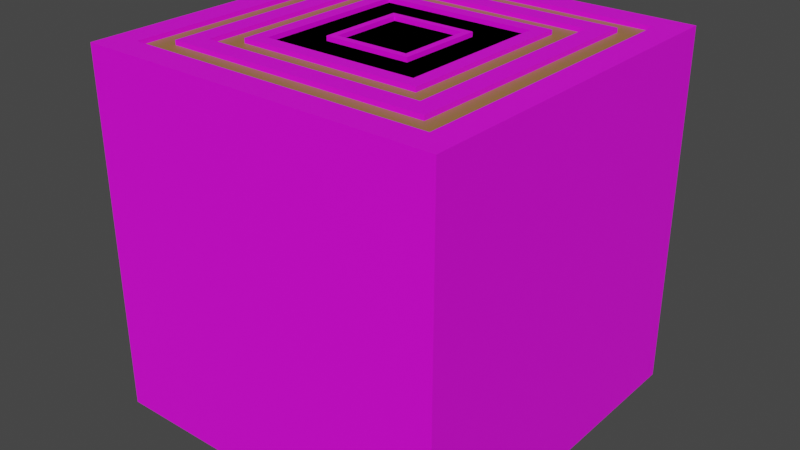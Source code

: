 # Source: WoodWall.blend  (saved by Blender 3.4.6; exported with 4.5.12 LTS)
import bpy
from mathutils import Matrix  # noqa: F401  (used for matrix-valued properties, if any)

bpy.ops.wm.read_factory_settings(use_empty=True)
scene = bpy.context.scene
scene.name = 'Scene'

# ---- collections
col_collection = bpy.data.collections.new('Collection'); scene.collection.children.link(col_collection)

# ---- images (referenced by path relative to the original .blend; pixels are not part of the script)
import os
ASSET_DIR = os.environ.get("B2B_ASSET_DIR", "")  # directory of the original .blend (textures are referenced by path, not embedded)
HERE = os.path.dirname(os.path.abspath(__file__))  # packed textures are extracted next to this script under _unpacked/

def load_image(name, relpath, width, height, colorspace="sRGB"):
    """Load a texture the original file referenced (path relative to the .blend, or extracted next to this script)."""
    p = next((c for c in (os.path.join(HERE, relpath), os.path.join(ASSET_DIR, relpath)) if relpath and os.path.exists(c)), "")
    if p:
        img = bpy.data.images.load(p, check_existing=True)
        img.name = name
    else:  # same state as the original file: an image datablock whose file is absent (Cycles renders it pink)
        img = bpy.data.images.new(name, width, height)
        img.source = "FILE"
        img.filepath = "//" + (relpath or name)
    img.colorspace_settings.name = colorspace
    return img
img_bark_png = load_image('Bark.png', 'Bark.png', 1024, 1024, 'sRGB')

# ---- materials (node trees are filled in below, after node groups)
mat_bark = bpy.data.materials.new('Bark')
mat_bark.alpha_threshold = 0.0
mat_bark.use_transparent_shadow = False
mat_bark.roughness = 0.5
mat_bark.line_color = (0.0, 0.0, 0.0, 1.0)
mat_body = bpy.data.materials.new('Body')
mat_body.use_transparent_shadow = False

# ---- material node trees
mat_bark.use_nodes = True; mat_bark.node_tree.nodes.clear()
_N = mat_bark.node_tree.nodes; _L = mat_bark.node_tree.links
n0 = _N.new('ShaderNodeOutputMaterial'); n0.name = 'Material Output'; n0.location = (300, 300)
n1 = _N.new('ShaderNodeBsdfPrincipled'); n1.name = 'Principled BSDF'; n1.location = (10, 300)
n1.distribution = 'GGX'
n1.subsurface_method = 'RANDOM_WALK_SKIN'
n1.inputs[3].default_value = 1.45
n1.inputs[27].default_value = (0.0, 0.0, 0.0, 1.0)
n1.inputs[28].default_value = 1.0
n2 = _N.new('ShaderNodeTexImage'); n2.name = 'Image Texture'; n2.location = (-280, 280)
n2.image = img_bark_png
_L.new(n1.outputs[0], n0.inputs[0])
_L.new(n2.outputs[0], n1.inputs[0])
n0.is_active_output = True
mat_body.use_nodes = True; mat_body.node_tree.nodes.clear()
_N = mat_body.node_tree.nodes; _L = mat_body.node_tree.links
n0 = _N.new('ShaderNodeBsdfPrincipled'); n0.name = 'Principled BSDF'; n0.location = (10, 300)
n0.distribution = 'GGX'
n0.subsurface_method = 'RANDOM_WALK_SKIN'
n0.inputs[0].default_value = (0.3588, 0.1732, 0.05423, 1.0)
n0.inputs[3].default_value = 1.45
n0.inputs[27].default_value = (0.0, 0.0, 0.0, 1.0)
n0.inputs[28].default_value = 1.0
n1 = _N.new('ShaderNodeOutputMaterial'); n1.name = 'Material Output'; n1.location = (300, 300)
_L.new(n0.outputs[0], n1.inputs[0])
n1.is_active_output = True

# ---- world
world_world = bpy.data.worlds.new('World'); scene.world = world_world
world_world.use_nodes = True; world_world.node_tree.nodes.clear()
_N = world_world.node_tree.nodes; _L = world_world.node_tree.links
n0 = _N.new('ShaderNodeOutputWorld'); n0.name = 'World Output'; n0.location = (300, 300)
n1 = _N.new('ShaderNodeBackground'); n1.name = 'Background'; n1.location = (10, 300)
n1.inputs[0].default_value = (0.05088, 0.05088, 0.05088, 1.0)
_L.new(n1.outputs[0], n0.inputs[0])
n0.is_active_output = True
world_world.color = (0.05088, 0.05088, 0.05088)
world_world.use_sun_shadow = False
world_world.sun_shadow_jitter_overblur = 0.0

# ---- meshes
me_cube_005 = bpy.data.meshes.new('Cube.005')
me_cube_005.from_pydata([(0.8523, 0.8523, 1.0), (0.8523, -0.8523, 1.0), (-0.8523, 0.8523, 1.0), (-0.8523, -0.8523, 1.0), (1.0, -1.0, 1.0), (-1.0, -1.0, 1.0), (1.0, 1.0, 1.0), (-1.0, 1.0, 1.0), (0.8523, 0.8523, 0.8901), (0.8523, -0.8523, 0.8901), (-0.8523, 0.8523, 0.8901), (-0.8523, -0.8523, 0.8901), (3.534, 3.534, 1.0), (4.146, 4.146, -1.0), (3.534, -3.534, 1.0), (4.146, -4.146, -1.0), (-3.534, 3.534, 1.0), (-4.146, 4.146, -1.0), (-3.534, -3.534, 1.0), (-4.146, -4.146, -1.0), (4.146, -4.146, 1.0), (-4.146, -4.146, 1.0), (4.146, 4.146, 1.0), (-4.146, 4.146, 1.0), (3.534, 3.534, 0.8901), (3.534, -3.534, 0.8901), (-3.534, 3.534, 0.8901), (-3.534, -3.534, 0.8901), (-4.044, -4.044, 0.9754), (-4.044, 4.044, 0.9754), (4.044, -4.044, 0.9754), (4.044, 4.044, 0.9754), (2.582, 2.582, 1.0), (2.582, -2.582, 1.0), (-2.582, 2.582, 1.0), (-2.582, -2.582, 1.0), (3.03, -3.03, 1.0), (-3.03, -3.03, 1.0), (3.03, 3.03, 1.0), (-3.03, 3.03, 1.0), (2.582, 2.582, 0.8901), (2.582, -2.582, 0.8901), (-2.582, 2.582, 0.8901), (-2.582, -2.582, 0.8901), (1.797, 1.797, 1.0), (1.797, -1.797, 1.0), (-1.797, 1.797, 1.0), (-1.797, -1.797, 1.0), (2.109, -2.109, 1.0), (-2.109, -2.109, 1.0), (2.109, 2.109, 1.0), (-2.109, 2.109, 1.0), (1.797, 1.797, 0.8901), (1.797, -1.797, 0.8901), (-1.797, 1.797, 0.8901), (-1.797, -1.797, 0.8901), (-2.057, -2.057, 0.9754), (-2.057, 2.057, 0.9754), (2.057, -2.057, 0.9754), (2.057, 2.057, 0.9754), (2.582, -2.582, 0.7962), (1.797, -1.797, 0.7962), (2.109, -2.109, 0.7962), (-2.109, -2.109, 0.7962), (2.109, 2.109, 0.7962), (-2.109, 2.109, 0.7962), (-2.057, -2.057, 0.7716), (2.057, 2.057, 0.7716), (3.03, -3.03, 0.845), (-3.03, -3.03, 0.845), (3.03, 3.03, 0.845), (-3.03, 3.03, 0.845), (1.0, -1.0, 0.9314), (-1.0, -1.0, 0.9314), (1.0, 1.0, 0.9314), (-1.0, 1.0, 0.9314)], [(56, 66), (33, 60), (59, 67)], [(2, 3, 11, 10), (1, 3, 5, 4), (0, 1, 4, 6), (3, 2, 7, 5), (2, 0, 6, 7), (8, 10, 11, 9), (3, 1, 9, 11), (0, 2, 10, 8), (1, 0, 8, 9), (16, 18, 27, 26), (15, 20, 21, 19), (19, 21, 23, 17), (13, 22, 20, 15), (17, 23, 22, 13), (14, 18, 21, 20), (12, 14, 20, 22), (18, 16, 23, 21), (16, 12, 22, 23), (24, 26, 27, 25), (18, 14, 25, 27), (12, 16, 26, 24), (14, 12, 24, 25), (31, 29, 28, 30), (34, 35, 43, 42), (33, 35, 37, 36), (32, 33, 36, 38), (35, 34, 39, 37), (34, 32, 38, 39), (40, 42, 43, 41), (35, 33, 41, 43), (32, 34, 42, 40), (33, 32, 40, 41), (46, 47, 55, 54), (45, 47, 49, 48), (44, 45, 48, 50), (47, 46, 51, 49), (46, 44, 50, 51), (52, 54, 55, 53), (47, 45, 53, 55), (44, 46, 54, 52), (45, 44, 52, 53), (59, 57, 56, 58), (51, 50, 64, 65), (50, 48, 62, 64), (48, 45, 61, 62), (49, 51, 65, 63), (48, 49, 63, 62), (39, 38, 70, 71), (38, 36, 68, 70), (37, 39, 71, 69), (36, 37, 69, 68), (5, 7, 75, 73), (4, 5, 73, 72), (7, 6, 74, 75), (6, 4, 72, 74)])
me_cube_005.polygons.foreach_set('material_index', [0, 0, 0, 0, 0, 0, 0, 0, 0, 0, 0, 0, 0, 0, 0, 0, 0, 0, 0, 0, 0, 0, 1, 0, 0, 0, 0, 0, 0, 0, 0, 0, 0, 0, 0, 0, 0, 0, 0, 0, 0, 1, 0, 0, 0, 0, 0, 0, 0, 0, 0, 0, 0, 0, 0])
_uv = me_cube_005.uv_layers.new(name='UVMap')
_uv.uv.foreach_set('vector', [0.8565, 0.5185, 0.8565, 0.7315, 0.8565, 0.7315, 0.8565, 0.5185, 0.6435, 0.7315, 0.8565, 0.7315, 0.875, 0.75, 0.625, 0.75, 0.6435, 0.5185, 0.6435, 0.7315, 0.625, 0.75, 0.625, 0.5, 0.8565, 0.7315, 0.8565, 0.5185, 0.875, 0.5, 0.875, 0.75, 0.8565, 0.5185, 0.6435, 0.5185, 0.625, 0.5, 0.875, 0.5, 0.6435, 0.5185, 0.8565, 0.5185, 0.8565, 0.7315, 0.6435, 0.7315, 0.8565, 0.7315, 0.6435, 0.7315, 0.6435, 0.7315, 0.8565, 0.7315, 0.6435, 0.5185, 0.8565, 0.5185, 0.8565, 0.5185, 0.6435, 0.5185, 0.6435, 0.7315, 0.6435, 0.5185, 0.6435, 0.5185, 0.6435, 0.7315, 0.8565, 0.5185, 0.8565, 0.7315, 0.8565, 0.7315, 0.8565, 0.5185, 0.375, 0.75, 0.625, 0.75, 0.625, 1.0, 0.375, 1.0, 0.375, 0.0, 0.625, 0.0, 0.625, 0.25, 0.375, 0.25, 0.375, 0.5, 0.625, 0.5, 0.625, 0.75, 0.375, 0.75, 0.375, 0.25, 0.625, 0.25, 0.625, 0.5, 0.375, 0.5, 0.6435, 0.7315, 0.8565, 0.7315, 0.875, 0.75, 0.625, 0.75, 0.6435, 0.5185, 0.6435, 0.7315, 0.625, 0.75, 0.625, 0.5, 0.8565, 0.7315, 0.8565, 0.5185, 0.875, 0.5, 0.875, 0.75, 0.8565, 0.5185, 0.6435, 0.5185, 0.625, 0.5, 0.875, 0.5, 0.6435, 0.5185, 0.8565, 0.5185, 0.8565, 0.7315, 0.6435, 0.7315, 0.8565, 0.7315, 0.6435, 0.7315, 0.6435, 0.7315, 0.8565, 0.7315, 0.6435, 0.5185, 0.8565, 0.5185, 0.8565, 0.5185, 0.6435, 0.5185, 0.6435, 0.7315, 0.6435, 0.5185, 0.6435, 0.5185, 0.6435, 0.7315, 0.625, 0.5, 0.875, 0.5, 0.875, 0.75, 0.625, 0.75, 0.8565, 0.5185, 0.8565, 0.7315, 0.8565, 0.7315, 0.8565, 0.5185, 0.6435, 0.7315, 0.8565, 0.7315, 0.875, 0.75, 0.625, 0.75, 0.6435, 0.5185, 0.6435, 0.7315, 0.625, 0.75, 0.625, 0.5, 0.8565, 0.7315, 0.8565, 0.5185, 0.875, 0.5, 0.875, 0.75, 0.8565, 0.5185, 0.6435, 0.5185, 0.625, 0.5, 0.875, 0.5, 0.6435, 0.5185, 0.8565, 0.5185, 0.8565, 0.7315, 0.6435, 0.7315, 0.8565, 0.7315, 0.6435, 0.7315, 0.6435, 0.7315, 0.8565, 0.7315, 0.6435, 0.5185, 0.8565, 0.5185, 0.8565, 0.5185, 0.6435, 0.5185, 0.6435, 0.7315, 0.6435, 0.5185, 0.6435, 0.5185, 0.6435, 0.7315, 0.8565, 0.5185, 0.8565, 0.7315, 0.8565, 0.7315, 0.8565, 0.5185, 0.6435, 0.7315, 0.8565, 0.7315, 0.875, 0.75, 0.625, 0.75, 0.6435, 0.5185, 0.6435, 0.7315, 0.625, 0.75, 0.625, 0.5, 0.8565, 0.7315, 0.8565, 0.5185, 0.875, 0.5, 0.875, 0.75, 0.8565, 0.5185, 0.6435, 0.5185, 0.625, 0.5, 0.875, 0.5, 0.6435, 0.5185, 0.8565, 0.5185, 0.8565, 0.7315, 0.6435, 0.7315, 0.8565, 0.7315, 0.6435, 0.7315, 0.6435, 0.7315, 0.8565, 0.7315, 0.6435, 0.5185, 0.8565, 0.5185, 0.8565, 0.5185, 0.6435, 0.5185, 0.6435, 0.7315, 0.6435, 0.5185, 0.6435, 0.5185, 0.6435, 0.7315, 0.625, 0.5, 0.875, 0.5, 0.875, 0.75, 0.625, 0.75, 0.875, 0.5, 0.625, 0.5, 0.625, 0.5, 0.875, 0.5, 0.625, 0.5, 0.625, 0.75, 0.625, 0.75, 0.625, 0.5, 0.625, 0.75, 0.6435, 0.7315, 0.6435, 0.7315, 0.625, 0.75, 0.875, 0.75, 0.875, 0.5, 0.875, 0.5, 0.875, 0.75, 0.625, 0.75, 0.875, 0.75, 0.875, 0.75, 0.625, 0.75, 0.875, 0.5, 0.625, 0.5, 0.625, 0.5, 0.875, 0.5, 0.625, 0.5, 0.625, 0.75, 0.625, 0.75, 0.625, 0.5, 0.875, 0.75, 0.875, 0.5, 0.875, 0.5, 0.875, 0.75, 0.625, 0.75, 0.875, 0.75, 0.875, 0.75, 0.625, 0.75, 0.875, 0.75, 0.875, 0.5, 0.875, 0.5, 0.875, 0.75, 0.625, 0.75, 0.875, 0.75, 0.875, 0.75, 0.625, 0.75, 0.875, 0.5, 0.625, 0.5, 0.625, 0.5, 0.875, 0.5, 0.625, 0.5, 0.625, 0.75, 0.625, 0.75, 0.625, 0.5])
me_cube_005.materials.append(mat_bark)
me_cube_005.materials.append(mat_body)
me_cube_005.use_mirror_vertex_groups = False
me_cube_005.update()

# ---- objects
ob_wood = bpy.data.objects.new('Wood', me_cube_005)

# ---- transforms, parenting, visibility, modifiers, constraints
ob_wood.location = (0.0, 0.0, 0.0)
ob_wood.scale = (0.2412, 0.2412, 1.0)
ob_wood.lock_rotations_4d = False
ob_wood.empty_display_type = 'ARROWS'
ob_wood.lineart.crease_threshold = 0.0

# ---- collection membership
col_collection.objects.link(ob_wood)

# ---- scene / render settings (as saved in the file)
scene.frame_start = 1; scene.frame_end = 250; scene.frame_set(0)
scene.render.engine = 'BLENDER_EEVEE_NEXT'
scene.cycles.sampling_pattern = 'TABULATED_SOBOL'
scene.cycles.use_light_tree = False
scene.view_settings.view_transform = 'Filmic'
bpy.context.view_layer.update()

# ---- added for rendering (the .blend has no active camera and no usable light): camera, sun
cam_auto = bpy.data.cameras.new('AutoCamera')
cam_auto.lens = 50.0
cam_auto.sensor_width = 36.0
cam_auto.clip_end = 1000.0
ob_auto_camera = bpy.data.objects.new('AutoCamera', cam_auto)
scene.collection.objects.link(ob_auto_camera)
ob_auto_camera.location = (3.20507, -3.84609, 2.56406)
ob_auto_camera.rotation_euler = (1.09748, -7.21219e-08, 0.694738)
scene.camera = ob_auto_camera
light_auto_sun = bpy.data.lights.new('AutoSun', 'SUN')
light_auto_sun.energy = 3.0
light_auto_sun.angle = 0.0523599
ob_auto_sun = bpy.data.objects.new('AutoSun', light_auto_sun)
scene.collection.objects.link(ob_auto_sun)
ob_auto_sun.rotation_euler = (0.872665, 0.174533, 0.523599)
bpy.context.view_layer.update()

